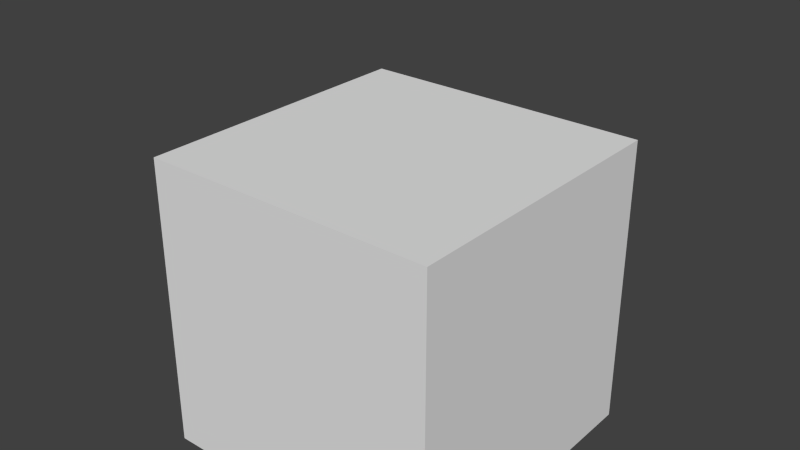 # Source: JointHub.blend  (saved by Blender 2.76.0; exported with 4.5.12 LTS)
import bpy
from mathutils import Matrix  # noqa: F401  (used for matrix-valued properties, if any)

bpy.ops.wm.read_factory_settings(use_empty=True)
scene = bpy.context.scene
scene.name = 'Scene'

# ---- collections
col_collection_1 = bpy.data.collections.new('Collection 1'); scene.collection.children.link(col_collection_1)

# ---- materials (node trees are filled in below, after node groups)
mat_material = bpy.data.materials.new('Material')
mat_material.alpha_threshold = 0.0
mat_material.use_transparent_shadow = False
mat_material.roughness = 0.5
mat_material.line_color = (0.0, 0.0, 0.0, 1.0)

# ---- material node trees

# ---- world
world_world = bpy.data.worlds.new('World'); scene.world = world_world
world_world.color = (0.05088, 0.05088, 0.05088)
world_world.use_sun_shadow = False
world_world.sun_shadow_jitter_overblur = 0.0
world_world.cycles.sampling_method = 'MANUAL'
world_world.cycles.sample_map_resolution = 256

# ---- meshes
me_cap = bpy.data.meshes.new('Cap')
me_cap.from_pydata([(-0.125, -2.448e-08, -0.05938), (-0.125, 3.512e-08, -0.07522), (-0.08839, -0.08839, -0.07522), (-0.08839, -0.08839, -0.05938), (0.08839, 0.08839, -0.05938), (-8.196e-08, 0.125, -0.05938), (-0.08839, 0.08839, -0.05938), (-9.313e-08, -0.125, -0.05938), (0.08839, -0.08839, -0.05938), (0.125, -2.448e-08, -0.05938), (-0.08839, 0.08839, -0.07522), (-0.09097, -0.02237, -0.07522), (-0.09863, -0.04085, -0.07522), (-0.08015, -0.04851, -0.07522), (-0.07249, -0.03003, -0.07522), (5.96e-08, -0.125, -0.07522), (0.125, 5.321e-09, -0.07522), (0.08839, 0.08839, -0.07522), (7.078e-08, 0.125, -0.07522), (0.08839, -0.08839, -0.07522), (-0.03061, 0.09439, -0.07522), (-0.04085, 0.09863, -0.07522), (-0.04851, 0.08015, -0.07522), (-0.04592, 0.07908, -0.07522), (-0.09097, -0.02237, -0.08296), (-0.09863, -0.04085, -0.08296), (-0.08015, -0.04851, -0.08296), (-0.07249, -0.03003, -0.08296), (0.07249, 0.03003, -0.07522), (0.09097, 0.02237, -0.07522), (0.09863, 0.04085, -0.07522), (-0.02237, 0.09097, -0.07522), (0.04851, -0.08015, -0.07522), (0.03003, -0.07249, -0.07522), (0.02237, -0.09097, -0.07522), (0.04085, -0.09863, -0.07522), (-0.04085, 0.09863, -0.08296), (-0.02237, 0.09097, -0.08296), (-0.04851, 0.08015, -0.08296), (-0.03003, 0.07249, -0.08296), (-0.03003, 0.07249, -0.07522), (0.07249, 0.03003, -0.08296), (0.09097, 0.02237, -0.08296), (0.09863, 0.04085, -0.08296), (0.08015, 0.04851, -0.07522), (0.08015, 0.04851, -0.08296), (0.04851, -0.08015, -0.08296), (0.03003, -0.07249, -0.08296), (0.04085, -0.09863, -0.08296), (0.02237, -0.09097, -0.08296)], [], [(0, 1, 2, 3), (4, 5, 6, 0, 3, 7, 8, 9), (10, 1, 0, 6), (11, 12, 13, 14, 2, 1), (15, 7, 3, 2), (4, 9, 16, 17), (5, 4, 17, 18), (6, 5, 18, 10), (19, 8, 7, 15), (16, 9, 8, 19), (1, 10, 18, 20, 21, 22, 23), (11, 24, 25, 12), (12, 25, 26, 13), (13, 26, 27, 14), (16, 28, 29, 30, 17), (15, 34, 35, 32, 19), (16, 19, 32, 33, 34, 15, 2, 14, 11, 1, 23, 40, 31, 20, 18, 17, 30, 44, 28), (36, 21, 20, 31, 37), (21, 36, 38, 22), (22, 38, 39, 40, 23), (14, 27, 24, 11), (25, 24, 27, 26), (28, 41, 42, 29), (29, 42, 43, 30), (38, 36, 37, 39), (40, 39, 37, 31), (44, 45, 41, 28), (41, 45, 43, 42), (30, 43, 45, 44), (32, 46, 47, 33), (35, 48, 46, 32), (49, 47, 46, 48), (33, 47, 49, 34), (34, 49, 48, 35)])
_uv = me_cap.uv_layers.new(name='UVMap')
_uv.uv.foreach_set('vector', [0.6194, 0.4372, 0.6194, 0.5245, 0.5653, 0.5245, 0.5653, 0.4372, 0.25, 0.5906, 0.3041, 0.5245, 0.3806, 0.5245, 0.4347, 0.5906, 0.4347, 0.684, 0.3806, 0.75, 0.3041, 0.75, 0.25, 0.684, 0.6735, 0.5245, 0.6194, 0.5245, 0.6194, 0.4372, 0.6735, 0.4372, 0.5391, 0.548, 0.5273, 0.5335, 0.5163, 0.5475, 0.5279, 0.5617, 0.4888, 0.5245, 0.5653, 0.5245, 0.4888, 0.5245, 0.4888, 0.4372, 0.5653, 0.4372, 0.5653, 0.5245, 0.3806, 0.5245, 0.3041, 0.5245, 0.3041, 0.4372, 0.3806, 0.4372, 0.4347, 0.5245, 0.3806, 0.5245, 0.3806, 0.4372, 0.4347, 0.4372, 0.6735, 0.4372, 0.75, 0.4372, 0.75, 0.5245, 0.6735, 0.5245, 0.4347, 0.5245, 0.4347, 0.4372, 0.4888, 0.4372, 0.4888, 0.5245, 0.3041, 0.4372, 0.3041, 0.5245, 0.25, 0.5245, 0.25, 0.4372, 0.5653, 0.5245, 0.6194, 0.5906, 0.6194, 0.684, 0.6061, 0.6449, 0.6124, 0.6373, 0.6011, 0.6235, 0.5995, 0.6254, 0.0, 0.0, 0.0, 0.0, 0.0, 0.0, 0.0, 0.0, 0.0, 0.0, 0.0, 0.0, 0.0, 0.0, 0.0, 0.0, 0.0, 0.0, 0.0, 0.0, 0.0, 0.0, 0.0, 0.0, 0.4888, 0.75, 0.5273, 0.7137, 0.5159, 0.7276, 0.5271, 0.7414, 0.5653, 0.75, 0.4347, 0.5906, 0.4549, 0.6249, 0.4427, 0.6379, 0.4552, 0.6529, 0.4347, 0.684, 0.4888, 0.75, 0.4347, 0.684, 0.4552, 0.6529, 0.4668, 0.6399, 0.4549, 0.6249, 0.4347, 0.5906, 0.4888, 0.5245, 0.5279, 0.5617, 0.5391, 0.548, 0.5653, 0.5245, 0.5995, 0.6254, 0.5898, 0.6373, 0.6011, 0.6511, 0.6061, 0.6449, 0.6194, 0.684, 0.5653, 0.75, 0.5271, 0.7414, 0.5386, 0.7274, 0.5273, 0.7137, 0.0, 0.0, 0.0, 0.0, 0.0, 0.0, 0.0, 0.0, 0.0, 0.0, 0.0, 0.0, 0.0, 0.0, 0.0, 0.0, 0.0, 0.0, 0.0, 0.0, 0.0, 0.0, 0.0, 0.0, 0.0, 0.0, 0.0, 0.0, 0.0, 0.0, 0.0, 0.0, 0.0, 0.0, 0.0, 0.0, 0.0, 0.0, 0.0, 0.0, 0.0, 0.0, 0.0, 0.0, 0.0, 0.0, 0.0, 0.0, 0.0, 0.0, 0.0, 0.0, 0.0, 0.0, 0.0, 0.0, 0.0, 0.0, 0.0, 0.0, 0.0, 0.0, 0.0, 0.0, 0.0, 0.0, 0.0, 0.0, 0.0, 0.0, 0.0, 0.0, 0.0, 0.0, 0.0, 0.0, 0.0, 0.0, 0.0, 0.0, 0.0, 0.0, 0.0, 0.0, 0.0, 0.0, 0.0, 0.0, 0.0, 0.0, 0.0, 0.0, 0.0, 0.0, 0.0, 0.0, 0.0, 0.0, 0.0, 0.0, 0.0, 0.0, 0.0, 0.0, 0.0, 0.0, 0.0, 0.0, 0.0, 0.0, 0.0, 0.0, 0.0, 0.0, 0.0, 0.0, 0.0, 0.0, 0.0, 0.0, 0.0, 0.0, 0.0, 0.0, 0.0, 0.0, 0.0, 0.0, 0.0, 0.0, 0.0, 0.0, 0.0, 0.0, 0.0, 0.0, 0.0, 0.0, 0.0, 0.0])
me_cap.use_remesh_preserve_volume = False
me_cap.use_remesh_preserve_attributes = False
me_cap.use_mirror_vertex_groups = False
me_cap.update()
me_cowl = bpy.data.meshes.new('Cowl')
me_cowl.from_pydata([(-0.1174, 0.0, -0.1618), (-0.19, 1.192e-08, -0.0618), (-0.1344, 0.1345, -0.0618), (-0.08303, 0.08313, -0.1618), (1.488e-08, 0.1176, -0.1618), (0.08303, 0.08313, -0.1618), (0.1174, -2.98e-09, -0.1618), (0.08303, -0.08313, -0.1618), (2.977e-09, -0.1176, -0.1618), (-0.08303, -0.08313, -0.1618), (-0.1344, -0.1345, -0.0618), (-0.1713, 0.04509, -0.05774), (-0.1531, 0.08929, -0.05774), (-0.1401, 0.1205, -0.02392), (-0.1401, 0.1205, 0.02392), (-0.1531, 0.08929, 0.05774), (-0.1344, 0.1345, 0.0618), (-0.19, 1.192e-08, 0.0618), (-0.1713, 0.04509, 0.05774), (-0.1843, 0.01383, 0.02392), (-0.1843, 0.01383, -0.02392), (5.954e-09, 0.1902, -0.0618), (0.1344, 0.1345, -0.0618), (0.19, 1.192e-08, -0.0618), (0.1344, -0.1345, -0.0618), (5.954e-09, -0.1902, -0.0618), (-0.1344, -0.1345, 0.0618), (-0.1174, -5.96e-09, 0.1618), (-0.08303, 0.08313, 0.1618), (5.954e-09, 0.1902, 0.0618), (0.04515, 0.1715, -0.05774), (0.1344, 0.1345, 0.0618), (0.19, 1.192e-08, 0.0618), (0.1531, -0.08929, -0.05774), (0.1344, -0.1345, 0.0618), (5.954e-09, -0.1902, 0.0618), (-0.04515, -0.1715, -0.05774), (-0.1206, -0.1402, 0.02392), (-0.08303, -0.08313, 0.1618), (1.786e-08, -0.1176, 0.1618), (0.08303, -0.08313, 0.1618), (0.1174, 0.0, 0.1618), (0.08303, 0.08313, 0.1618), (1.488e-08, 0.1176, 0.1618), (0.0139, 0.1844, 0.02392), (0.08933, 0.1532, -0.05774), (0.0139, 0.1844, -0.02392), (0.1206, 0.1402, 0.02392), (0.1843, -0.01383, -0.02392), (0.1401, -0.1205, -0.02392), (0.1713, -0.04509, -0.05774), (-0.0139, -0.1844, -0.02392), (-0.08933, -0.1532, -0.05774), (-0.1206, -0.1402, -0.02392), (-0.08933, -0.1532, 0.05774), (0.04515, 0.1715, 0.05774), (0.1206, 0.1402, -0.02392), (0.06999, 0.2315, -0.05774), (0.1142, 0.2132, -0.05774), (0.03874, 0.2444, -0.02392), (0.08933, 0.1532, 0.05774), (0.1843, -0.01383, 0.02392), (0.2132, -0.1142, -0.05774), (0.2002, -0.1454, -0.02392), (0.2315, -0.06999, -0.05774), (0.1401, -0.1205, 0.02392), (-0.0139, -0.1844, 0.02392), (-0.06999, -0.2315, -0.05774), (-0.1142, -0.2132, -0.05774), (-0.03874, -0.2444, -0.02392), (-0.1454, -0.2002, -0.02392), (-0.1454, -0.2002, 0.02392), (-0.04515, -0.1715, 0.05774), (-0.1142, -0.2132, 0.05774), (0.1531, -0.08929, 0.05774), (0.06999, 0.2315, 0.05774), (0.03874, 0.2444, 0.02392), (0.1454, 0.2002, -0.02392), (0.1454, 0.2002, 0.02392), (0.1142, 0.2132, 0.05774), (0.1713, -0.04509, 0.05774), (0.2444, -0.03874, 0.02392), (0.2444, -0.03874, -0.02392), (0.2002, -0.1454, 0.02392), (-0.03874, -0.2444, 0.02392), (-0.06999, -0.2315, 0.05774), (0.2315, -0.06999, 0.05774), (0.2132, -0.1142, 0.05774), (-0.2132, 0.1142, 0.05774), (-0.2315, 0.06999, 0.05774), (-0.2002, 0.1454, 0.02392), (-0.2444, 0.03874, 0.02392), (-0.2002, 0.1454, -0.02392), (-0.2132, 0.1142, -0.05774), (-0.2444, 0.03874, -0.02392), (-0.2315, 0.06999, -0.05774)], [], [(0, 1, 2, 3), (0, 3, 4, 5, 6, 7, 8, 9), (9, 10, 1, 0), (1, 11, 12, 13, 14, 15, 16, 2), (1, 17, 16, 15, 18, 19, 20, 11), (3, 2, 21, 4), (4, 21, 22, 5), (5, 22, 23, 6), (6, 23, 24, 7), (7, 24, 25, 8), (8, 25, 10, 9), (10, 26, 17, 1), (17, 27, 28, 16), (2, 16, 29, 21), (30, 45, 56, 47, 60, 31, 22, 21), (22, 31, 32, 23), (24, 23, 50, 33, 49, 65, 74, 34), (24, 34, 35, 25), (51, 36, 52, 53, 37, 26, 10, 25), (26, 38, 27, 17), (28, 27, 38, 39, 40, 41, 42, 43), (16, 28, 43, 29), (30, 21, 29, 31, 60, 55, 44, 46), (31, 42, 41, 32), (23, 32, 34, 74, 80, 61, 48, 50), (34, 40, 39, 35), (54, 72, 66, 51, 25, 35, 26, 37), (35, 39, 38, 26), (32, 41, 40, 34), (29, 43, 42, 31), (30, 57, 58, 45), (46, 59, 57, 30), (33, 62, 63, 49), (50, 64, 62, 33), (36, 67, 68, 52), (51, 69, 67, 36), (53, 70, 71, 37), (37, 71, 73, 54), (55, 75, 76, 44), (44, 76, 59, 46), (45, 58, 77, 56), (56, 77, 78, 47), (47, 78, 79, 60), (61, 81, 82, 48), (48, 82, 64, 50), (62, 64, 82, 81, 86, 87, 83, 63), (49, 63, 83, 65), (66, 84, 69, 51), (52, 68, 70, 53), (54, 73, 85, 72), (60, 79, 75, 55), (77, 58, 57, 59, 76, 75, 79, 78), (80, 86, 81, 61), (65, 83, 87, 74), (72, 85, 84, 66), (84, 85, 73, 71, 70, 68, 67, 69), (74, 87, 86, 80), (15, 88, 89, 18), (14, 90, 88, 15), (88, 90, 92, 93, 95, 94, 91, 89), (18, 89, 91, 19), (13, 92, 90, 14), (19, 91, 94, 20), (12, 93, 92, 13), (20, 94, 95, 11), (11, 95, 93, 12)])
_uv = me_cowl.uv_layers.new(name='UVMap')
_uv.uv.foreach_set('vector', [0.4243, 0.2881, 0.2932, 0.3244, 0.2932, 0.1343, 0.4243, 0.1707, 0.5691, 0.6593, 0.4857, 0.7425, 0.3679, 0.7426, 0.2845, 0.6596, 0.2845, 0.5421, 0.3679, 0.459, 0.4857, 0.4589, 0.5691, 0.5419, 0.4243, 0.3713, 0.2932, 0.4589, 0.2932, 0.3244, 0.4243, 0.2881, 0.2932, 0.3244, 0.2879, 0.2607, 0.2879, 0.1982, 0.2435, 0.1541, 0.1808, 0.1541, 0.1364, 0.1982, 0.1311, 0.1343, 0.2932, 0.1343, 0.2932, 0.3244, 0.1311, 0.3244, 0.1311, 0.1343, 0.1364, 0.1982, 0.1364, 0.2607, 0.1808, 0.3049, 0.2435, 0.3049, 0.2879, 0.2607, 0.4243, 0.1707, 0.2932, 0.1343, 0.2932, 3.892e-08, 0.4243, 0.08766, 0.7962, 0.8814, 0.7598, 0.7509, 0.9505, 0.7509, 0.9141, 0.8814, 0.4243, 0.08762, 0.5554, 0.0, 0.5554, 0.1345, 0.4243, 0.1707, 0.4243, 0.1707, 0.5554, 0.1345, 0.5554, 0.3245, 0.4243, 0.2882, 0.4243, 0.2882, 0.5554, 0.3245, 0.5554, 0.4589, 0.4243, 0.3712, 0.6055, 0.8814, 0.5691, 0.7509, 0.7598, 0.7509, 0.7234, 0.8814, 0.2932, 0.4589, 0.1311, 0.4589, 0.1311, 0.3244, 0.2932, 0.3244, 0.1311, 0.3244, 0.0, 0.2881, 0.0, 0.1707, 0.1311, 0.1343, 0.2932, 0.1343, 0.1311, 0.1343, 0.1311, 0.0, 0.2932, 3.892e-08, 0.8238, 0.7456, 0.8866, 0.7456, 0.9309, 0.7014, 0.9309, 0.6389, 0.8866, 0.5948, 0.9505, 0.5895, 0.9505, 0.7509, 0.7598, 0.7509, 0.5554, 0.0, 0.7175, 0.0, 0.7175, 0.1345, 0.5554, 0.1345, 0.5554, 0.3245, 0.5554, 0.1345, 0.5607, 0.1982, 0.5607, 0.2607, 0.6051, 0.3048, 0.6678, 0.3048, 0.7121, 0.2607, 0.7175, 0.3245, 0.5554, 0.3245, 0.7175, 0.3245, 0.7175, 0.4589, 0.5554, 0.4589, 0.5888, 0.7014, 0.6331, 0.7456, 0.6959, 0.7456, 0.7402, 0.7014, 0.7402, 0.6389, 0.7598, 0.5895, 0.7598, 0.7509, 0.5691, 0.7509, 0.1311, 0.4589, 3.907e-08, 0.3713, 0.0, 0.2881, 0.1311, 0.3244, 0.2845, 0.5419, 0.2845, 0.6593, 0.2012, 0.7425, 0.08334, 0.7426, 0.0, 0.6596, 9.769e-09, 0.5421, 0.08334, 0.459, 0.2012, 0.4589, 0.1311, 0.1343, 0.0, 0.1707, 0.0, 0.08766, 0.1311, 0.0, 0.8238, 0.7456, 0.7598, 0.7509, 0.7598, 0.5895, 0.9505, 0.5895, 0.8866, 0.5948, 0.8238, 0.5948, 0.7795, 0.6389, 0.7795, 0.7014, 0.7175, 0.0, 0.8486, 0.08762, 0.8486, 0.1707, 0.7175, 0.1345, 0.5554, 0.1345, 0.7175, 0.1345, 0.7175, 0.3245, 0.7121, 0.2607, 0.7121, 0.1982, 0.6678, 0.154, 0.6051, 0.154, 0.5607, 0.1982, 0.7175, 0.3245, 0.8486, 0.2882, 0.8486, 0.3712, 0.7175, 0.4589, 0.6959, 0.5948, 0.6331, 0.5948, 0.5888, 0.6389, 0.5888, 0.7014, 0.5691, 0.7509, 0.5691, 0.5895, 0.7598, 0.5895, 0.7402, 0.6389, 0.5691, 0.5895, 0.6055, 0.4589, 0.7234, 0.4589, 0.7598, 0.5895, 0.7175, 0.1345, 0.8486, 0.1707, 0.8486, 0.2882, 0.7175, 0.3245, 0.7598, 0.5895, 0.7962, 0.4589, 0.9141, 0.4589, 0.9505, 0.5895, 0.9966, 0.3016, 0.9966, 0.3864, 0.9339, 0.3864, 0.9339, 0.3016, 0.9337, 0.195, 0.8486, 0.195, 0.8486, 0.1508, 0.9337, 0.1508, 0.5691, 0.8934, 0.4838, 0.8934, 0.4838, 0.8492, 0.569, 0.8492, 0.7397, 0.9256, 0.8251, 0.9256, 0.8251, 0.9881, 0.7398, 0.9881, 0.1704, 0.8934, 0.2555, 0.8934, 0.2555, 0.9558, 0.1703, 0.9558, 0.3692, 0.9558, 0.4542, 0.9558, 0.4542, 1.0, 0.3691, 1.0, 0.08516, 1.0, 6.877e-06, 1.0, 6.897e-06, 0.9375, 0.08516, 0.9375, 0.08516, 0.9375, 6.897e-06, 0.9375, 0.0, 0.8934, 0.08513, 0.8934, 0.9337, 0.3016, 0.8486, 0.3016, 0.8486, 0.2574, 0.9337, 0.2574, 0.9337, 0.2574, 0.8486, 0.2574, 0.8486, 0.195, 0.9337, 0.195, 0.1703, 1.0, 0.08516, 1.0, 0.08516, 0.9558, 0.1703, 0.9558, 0.1703, 0.9558, 0.08516, 0.9558, 0.08516, 0.8934, 0.1703, 0.8934, 0.3406, 1.0, 0.2555, 1.0, 0.2555, 0.9558, 0.3406, 0.9558, 0.6544, 0.9439, 0.5691, 0.9439, 0.5691, 0.8814, 0.6544, 0.8814, 0.7397, 0.8814, 0.8251, 0.8814, 0.8251, 0.9256, 0.7397, 0.9256, 0.3028, 0.8492, 0.3028, 0.7867, 0.3472, 0.7426, 0.4099, 0.7426, 0.4542, 0.7867, 0.4542, 0.8492, 0.4099, 0.8934, 0.3472, 0.8934, 0.569, 0.8492, 0.4838, 0.8492, 0.4838, 0.7867, 0.569, 0.7867, 0.3692, 0.8934, 0.4542, 0.8934, 0.4542, 0.9558, 0.3692, 0.9558, 0.1703, 0.9558, 0.2555, 0.9558, 0.2555, 1.0, 0.1703, 1.0, 0.5394, 1.0, 0.4542, 1.0, 0.4542, 0.9375, 0.5394, 0.9375, 0.3406, 0.9558, 0.2555, 0.9558, 0.2555, 0.8934, 0.3406, 0.8934, 1.0, 0.1066, 0.9557, 0.1508, 0.8929, 0.1508, 0.8486, 0.1066, 0.8486, 0.04417, 0.8929, 9.729e-09, 0.9557, 0.0, 1.0, 0.04417, 0.6544, 0.9881, 0.5691, 0.9881, 0.5691, 0.9439, 0.6544, 0.9439, 0.569, 0.7867, 0.4838, 0.7867, 0.4838, 0.7426, 0.5691, 0.7426, 0.5394, 0.9375, 0.4542, 0.9375, 0.4542, 0.8934, 0.5393, 0.8934, 0.1514, 0.7867, 0.1958, 0.7426, 0.2585, 0.7426, 0.3028, 0.7867, 0.3028, 0.8492, 0.2585, 0.8934, 0.1958, 0.8934, 0.1514, 0.8492, 0.9337, 0.2357, 0.9337, 0.1508, 0.9964, 0.1508, 0.9964, 0.2358, 0.8251, 0.9256, 0.9104, 0.9256, 0.9104, 0.9881, 0.8251, 0.9881, 0.8251, 0.8814, 0.9104, 0.8814, 0.9104, 0.9256, 0.8251, 0.9256, 0.1514, 0.7867, 0.1514, 0.8492, 0.1071, 0.8934, 0.04435, 0.8934, 0.0, 0.8492, 2.442e-08, 0.7867, 0.04435, 0.7426, 0.1071, 0.7426, 0.8486, 0.3016, 0.9339, 0.3016, 0.9339, 0.3458, 0.8486, 0.3458, 0.9956, 0.9439, 0.9104, 0.9439, 0.9104, 0.8814, 0.9956, 0.8814, 0.8486, 0.3458, 0.9339, 0.3458, 0.9339, 0.4082, 0.8486, 0.4082, 0.9957, 0.9881, 0.9104, 0.9881, 0.9104, 0.9439, 0.9956, 0.9439, 0.7397, 0.9881, 0.6544, 0.9881, 0.6544, 0.9439, 0.7397, 0.9439, 0.7397, 0.9439, 0.6544, 0.9439, 0.6544, 0.8814, 0.7397, 0.8814])
me_cowl.use_remesh_preserve_volume = False
me_cowl.use_remesh_preserve_attributes = False
me_cowl.use_mirror_vertex_groups = False
me_cowl.update()
me_shaft = bpy.data.meshes.new('Shaft')
me_shaft.from_pydata([(-5.588e-09, 0.08, -0.07822), (0.03061, 0.07391, -0.07822), (0.05657, 0.05657, -0.07822), (0.07391, 0.03061, -0.07822), (0.08, -8.791e-08, -0.07822), (0.07391, -0.03061, -0.07822), (0.05657, -0.05657, -0.07822), (0.03061, -0.07391, -0.07822), (6.492e-09, -0.08, -0.07822), (-0.03061, -0.07391, -0.07822), (-0.05657, -0.05657, -0.07822), (-0.07391, -0.03061, -0.07822), (-0.08, -8.346e-08, -0.07822), (-0.07391, 0.03061, -0.07822), (-0.05657, 0.05657, -0.07822), (-0.03061, 0.07391, -0.07822), (-5.588e-09, 0.08, -0.01268), (0.03061, 0.07391, -0.01268), (0.05657, 0.05657, -0.01268), (0.07391, 0.03061, -0.01268), (0.08, -6.93e-09, -0.01268), (0.07391, -0.03061, -0.01268), (0.05657, -0.05657, -0.01268), (0.03061, -0.07391, -0.01268), (6.492e-09, -0.08, -0.01268), (-0.03061, -0.07391, -0.01268), (-0.05657, -0.05657, -0.01268), (-0.07391, -0.03061, -0.01268), (-0.08, -2.479e-09, -0.01268), (-0.07391, 0.03061, -0.01268), (-0.05657, 0.05657, -0.01268), (-0.03061, 0.07391, -0.01268)], [], [(0, 1, 2, 3, 4, 5, 6, 7, 8, 9, 10, 11, 12, 13, 14, 15), (14, 30, 31, 15), (13, 29, 30, 14), (12, 28, 29, 13), (11, 27, 28, 12), (10, 26, 27, 11), (9, 25, 26, 10), (8, 24, 25, 9), (7, 23, 24, 8), (6, 22, 23, 7), (5, 21, 22, 6), (4, 20, 21, 5), (3, 19, 20, 4), (2, 18, 19, 3), (1, 17, 18, 2), (0, 16, 17, 1), (15, 31, 16, 0), (30, 29, 28, 27, 26, 25, 24, 23, 22, 21, 20, 19, 18, 17, 16, 31)])
me_shaft.polygons.foreach_set('use_smooth', [True] * 18)
_uv = me_shaft.uv_layers.new(name='UVMap')
_uv.uv.foreach_set('vector', [0.0, 0.2341, 0.0, 0.2543, 0.0, 0.312, 0.0, 0.3982, 0.0, 0.5, 0.0, 0.6018, 0.0, 0.6881, 0.0, 0.7457, 0.0, 0.7659, 0.0, 0.7457, 0.0, 0.6881, 0.0, 0.6018, 0.0, 0.5, 0.0, 0.3982, 0.0, 0.312, 0.0, 0.2543, 0.0, 0.312, 0.1387, 0.312, 0.1387, 0.2543, 0.0, 0.2543, 0.0, 0.3982, 0.1387, 0.3982, 0.1387, 0.312, 0.0, 0.312, 0.0, 0.5, 0.1387, 0.5, 0.1387, 0.3982, 0.0, 0.3982, 0.0, 0.6018, 0.1387, 0.6018, 0.1387, 0.5, 0.0, 0.5, 0.0, 0.6881, 0.1387, 0.688, 0.1387, 0.6018, 0.0, 0.6018, 0.0, 0.7457, 0.1387, 0.7457, 0.1387, 0.688, 0.0, 0.6881, 0.0, 0.7659, 0.1387, 0.7659, 0.1387, 0.7457, 0.0, 0.7457, 0.0, 0.7457, 0.1387, 0.7457, 0.1387, 0.7659, 0.0, 0.7659, 0.0, 0.6881, 0.1387, 0.688, 0.1387, 0.7457, 0.0, 0.7457, 0.0, 0.6018, 0.1387, 0.6018, 0.1387, 0.688, 0.0, 0.6881, 0.0, 0.5, 0.1387, 0.5, 0.1387, 0.6018, 0.0, 0.6018, 0.0, 0.3982, 0.1387, 0.3982, 0.1387, 0.5, 0.0, 0.5, 0.0, 0.312, 0.1387, 0.312, 0.1387, 0.3982, 0.0, 0.3982, 0.0, 0.2543, 0.1387, 0.2543, 0.1387, 0.312, 0.0, 0.312, 0.0, 0.2341, 0.1387, 0.2341, 0.1387, 0.2543, 0.0, 0.2543, 0.0, 0.2543, 0.1387, 0.2543, 0.1387, 0.2341, 0.0, 0.2341, 0.1387, 0.312, 0.1387, 0.3982, 0.1387, 0.5, 0.1387, 0.6018, 0.1387, 0.688, 0.1387, 0.7457, 0.1387, 0.7659, 0.1387, 0.7457, 0.1387, 0.688, 0.1387, 0.6018, 0.1387, 0.5, 0.1387, 0.3982, 0.1387, 0.312, 0.1387, 0.2543, 0.1387, 0.2341, 0.1387, 0.2543])
me_shaft.materials.append(None)
me_shaft.use_remesh_preserve_volume = False
me_shaft.use_remesh_preserve_attributes = False
me_shaft.use_mirror_vertex_groups = False
me_shaft.update()
me_cube_001 = bpy.data.meshes.new('Cube.001')
me_cube_001.from_pydata([(0.5, 0.5, 0.0), (0.5, -0.5, 0.0), (-0.5, -0.5, 0.0), (-0.5, 0.5, 0.0), (0.5, 0.5, 1.0), (0.5, -0.5, 1.0), (-0.5, -0.5, 1.0), (-0.5, 0.5, 1.0)], [], [(0, 1, 2, 3), (4, 7, 6, 5), (0, 4, 5, 1), (1, 5, 6, 2), (2, 6, 7, 3), (4, 0, 3, 7)])
me_cube_001.materials.append(mat_material)
me_cube_001.use_remesh_preserve_volume = False
me_cube_001.use_remesh_preserve_attributes = False
me_cube_001.use_mirror_vertex_groups = False
me_cube_001.update()
me_stand = bpy.data.meshes.new('Stand')
me_stand.from_pydata([(-0.1875, -0.1875, -0.125), (-0.1875, 0.1875, -0.125), (0.1875, 0.1875, -0.125), (0.1875, -0.1875, -0.125), (-0.1375, -0.1875, -0.0625), (-0.1375, 0.1875, -0.0625), (0.1375, 0.1875, -0.0625), (0.1375, -0.1875, -0.0625), (-0.075, -0.125, -0.0625), (-0.075, 0.125, -0.0625), (0.075, 0.125, -0.0625), (0.075, -0.125, -0.0625), (-0.0625, -0.0625, 0.25), (-0.0625, 0.0625, 0.25), (0.0625, 0.0625, 0.25), (0.0625, -0.0625, 0.25), (-0.0625, -0.0625, 0.25), (-0.0625, 0.0625, 0.25), (0.0625, 0.0625, 0.25), (0.0625, -0.0625, 0.25), (-0.01563, 0.0625, 0.25), (0.01563, 0.0625, 0.25), (-0.01563, -0.0625, 0.25), (0.01563, -0.0625, 0.25), (-0.01563, 0.0625, 0.25), (0.01563, 0.0625, 0.25), (-0.01563, -0.0625, 0.25), (0.01563, -0.0625, 0.25), (-0.03, -0.075, 0.2151), (-0.03, 0.075, 0.2151), (0.03, 0.075, 0.2151), (0.03, -0.075, 0.2151)], [(15, 19), (16, 12), (14, 18), (13, 17), (27, 23), (21, 25), (26, 22), (20, 24)], [(4, 5, 1, 0), (5, 6, 2, 1), (6, 7, 3, 2), (7, 4, 0, 3), (0, 1, 2, 3), (7, 6, 5, 4), (9, 29, 30, 10), (8, 11, 10, 9), (10, 30, 31, 11), (8, 28, 29, 9), (11, 31, 28, 8), (28, 31, 30, 29)])
_uv = me_stand.uv_layers.new(name='UVMap')
_uv.uv.foreach_set('vector', [0.3242, 0.2017, 0.6758, 0.2017, 0.6758, 0.125, 0.3242, 0.125, 0.3711, 0.2017, 0.6289, 0.2017, 0.6758, 0.125, 0.3242, 0.125, 0.6758, 0.2017, 0.3242, 0.2017, 0.3242, 0.125, 0.6758, 0.125, 0.6289, 0.2017, 0.3711, 0.2017, 0.3242, 0.125, 0.6758, 0.125, 0.3242, 0.5085, 0.3242, 0.9688, 0.6758, 0.9688, 0.6758, 0.5085, 0.6289, 0.5085, 0.6289, 0.9688, 0.3711, 0.9688, 0.3711, 0.5085, 0.4297, 0.2017, 0.4484, 0.6652, 0.5516, 0.6652, 0.5703, 0.2017, 0.4297, 0.5852, 0.5703, 0.5852, 0.5703, 0.892, 0.4297, 0.892, 0.6172, 0.2017, 0.6172, 0.6652, 0.3828, 0.6652, 0.3828, 0.2017, 0.3828, 0.2017, 0.3828, 0.6652, 0.6172, 0.6652, 0.6172, 0.2017, 0.5703, 0.2017, 0.5516, 0.6652, 0.4484, 0.6652, 0.4297, 0.2017, 0.4484, 0.5852, 0.5516, 0.5852, 0.5516, 0.892, 0.4484, 0.892])
me_stand.use_remesh_preserve_volume = False
me_stand.use_remesh_preserve_attributes = False
me_stand.use_mirror_vertex_groups = False
me_stand.update()

# ---- objects
ob_cap = bpy.data.objects.new('Cap', me_cap)
ob_cowl = bpy.data.objects.new('Cowl', me_cowl)
ob_shaft = bpy.data.objects.new('Shaft', me_shaft)
ob_minecraft_block = bpy.data.objects.new('Minecraft Block', me_cube_001)
ob_stand = bpy.data.objects.new('Stand', me_stand)

# ---- transforms, parenting, visibility, modifiers, constraints
ob_cap.location = (0.0, -0.1833, 0.0)
ob_cap.rotation_euler = (-1.571, 1.963, -0.0)
ob_cap.scale = (0.5, 0.5, 1.0)
ob_cap.lineart.crease_threshold = 0.0
ob_cowl.location = (0.0, 0.0, 0.0)
ob_cowl.rotation_euler = (0.0, -0.0, 0.3927)
ob_cowl.lineart.crease_threshold = 0.0
ob_shaft.location = (2.961e-09, 0.0, -1.33e-09)
ob_shaft.rotation_euler = (-1.571, -0.0, 0.0)
ob_shaft.scale = (0.53, 0.5299, 6.381)
ob_shaft.hide_viewport = True
ob_shaft.lineart.crease_threshold = 0.0
ob_minecraft_block.location = (0.0, 0.0, -0.5)
ob_minecraft_block.lock_location = (True, True, True)
ob_minecraft_block.lock_rotation = (True, True, True)
ob_minecraft_block.lock_rotations_4d = False
ob_minecraft_block.lock_scale = (True, True, True)
ob_minecraft_block.empty_display_type = 'ARROWS'
ob_minecraft_block.hide_viewport = True
ob_minecraft_block.display_type = 'WIRE'
ob_minecraft_block.lineart.crease_threshold = 0.0
ob_stand.location = (0.0, 0.0, -0.375)
ob_stand.lineart.crease_threshold = 0.0

# ---- collection membership
col_collection_1.objects.link(ob_cap)
col_collection_1.objects.link(ob_cowl)
col_collection_1.objects.link(ob_shaft)
col_collection_1.objects.link(ob_minecraft_block)
col_collection_1.objects.link(ob_stand)

# ---- scene / render settings (as saved in the file)
scene.frame_start = 1; scene.frame_end = 250; scene.frame_set(0)
scene.render.engine = 'BLENDER_EEVEE_NEXT'
scene.render.resolution_percentage = 50
scene.render.dither_intensity = 0.0
scene.cycles.use_denoising = False
scene.cycles.samples = 10
scene.cycles.sampling_pattern = 'TABULATED_SOBOL'
scene.cycles.light_sampling_threshold = 0.0
scene.cycles.use_adaptive_sampling = False
scene.cycles.use_light_tree = False
scene.cycles.blur_glossy = 0.0
scene.cycles.pixel_filter_type = 'GAUSSIAN'
scene.cycles.sample_clamp_indirect = 0.0
scene.view_settings.view_transform = 'Standard'
bpy.context.view_layer.update()

# ---- added for rendering (the .blend has no active camera and no usable light): camera, sun
cam_auto = bpy.data.cameras.new('AutoCamera')
cam_auto.lens = 50.0
cam_auto.sensor_width = 36.0
cam_auto.clip_end = 1000.0
ob_auto_camera = bpy.data.objects.new('AutoCamera', cam_auto)
scene.collection.objects.link(ob_auto_camera)
ob_auto_camera.location = (1.9074, -2.28888, 1.77592)
ob_auto_camera.rotation_euler = (1.09748, -7.21219e-08, 0.694738)
scene.camera = ob_auto_camera
light_auto_sun = bpy.data.lights.new('AutoSun', 'SUN')
light_auto_sun.energy = 3.0
light_auto_sun.angle = 0.0523599
ob_auto_sun = bpy.data.objects.new('AutoSun', light_auto_sun)
scene.collection.objects.link(ob_auto_sun)
ob_auto_sun.rotation_euler = (0.872665, 0.174533, 0.523599)
bpy.context.view_layer.update()
